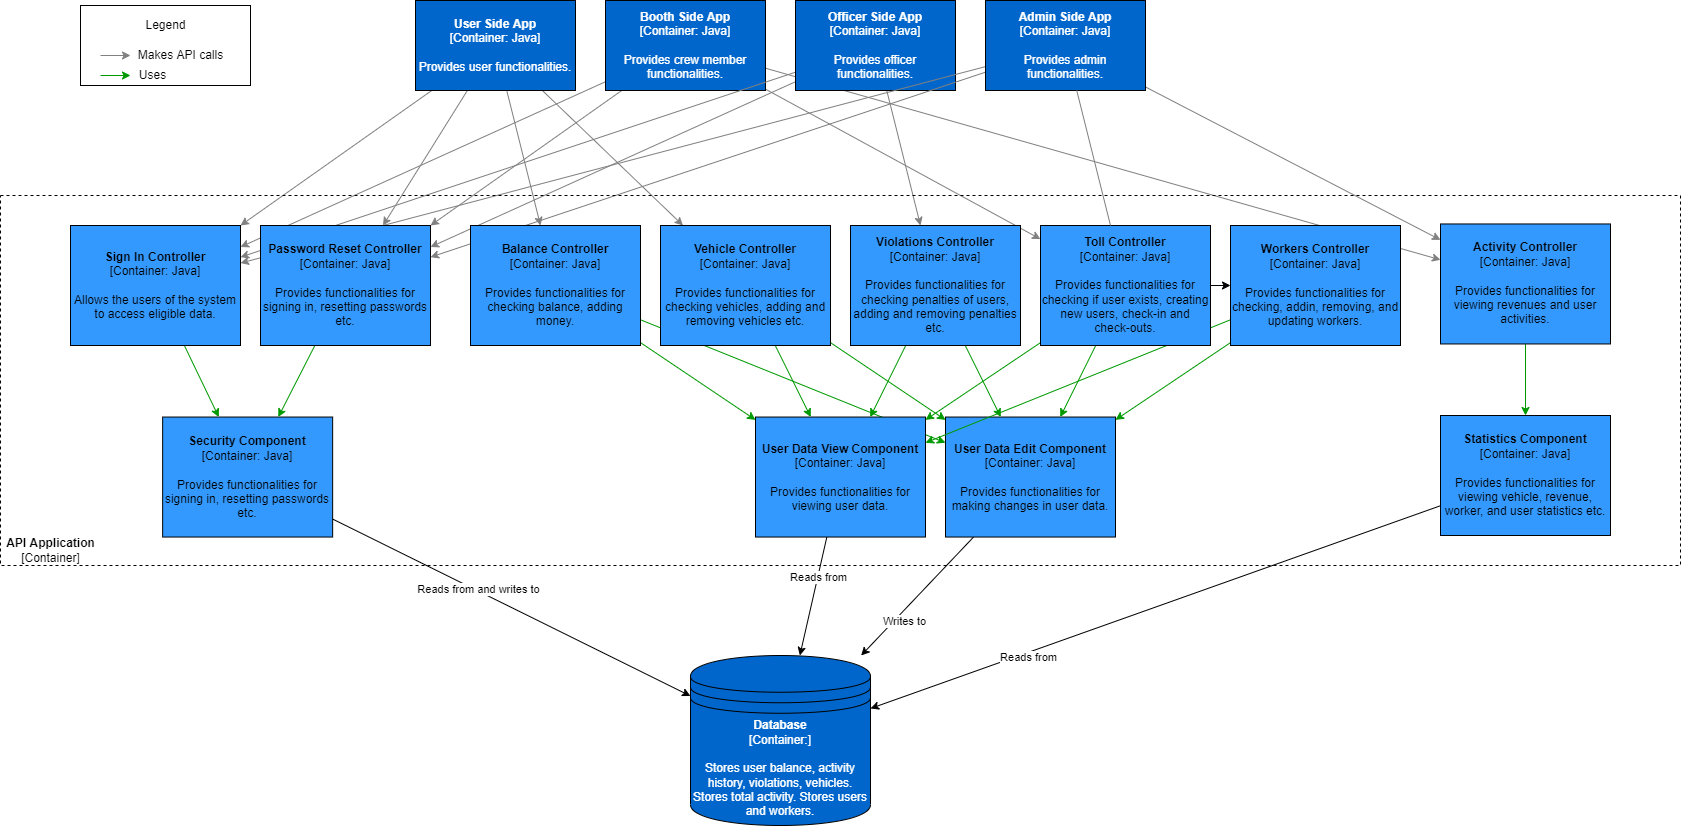

The diagram above was exported from draw.io. Its source (the exported page's mxGraphModel, read from the mxfile embedded in the PNG):
<mxGraphModel dx="1929" dy="1229" grid="1" gridSize="10" guides="1" tooltips="1" connect="1" arrows="1" fold="1" page="1" pageScale="1" pageWidth="850" pageHeight="1100" math="0" shadow="0">
  <root>
    <mxCell id="0" />
    <mxCell id="1" parent="0" />
    <mxCell id="1LVcUY6tXCSM6eIV_bNv-27" style="edgeStyle=none;rounded=0;orthogonalLoop=1;jettySize=auto;html=1;fontColor=#000000;strokeColor=#808080;" edge="1" parent="1" source="1LVcUY6tXCSM6eIV_bNv-9" target="1LVcUY6tXCSM6eIV_bNv-15">
      <mxGeometry relative="1" as="geometry" />
    </mxCell>
    <mxCell id="1LVcUY6tXCSM6eIV_bNv-35" style="edgeStyle=none;rounded=0;orthogonalLoop=1;jettySize=auto;html=1;fontColor=#000000;strokeColor=#808080;" edge="1" parent="1" source="1LVcUY6tXCSM6eIV_bNv-9" target="1LVcUY6tXCSM6eIV_bNv-26">
      <mxGeometry relative="1" as="geometry" />
    </mxCell>
    <mxCell id="1LVcUY6tXCSM6eIV_bNv-62" style="edgeStyle=none;rounded=0;orthogonalLoop=1;jettySize=auto;html=1;fontColor=#000000;strokeColor=#808080;" edge="1" parent="1" source="1LVcUY6tXCSM6eIV_bNv-9" target="1LVcUY6tXCSM6eIV_bNv-53">
      <mxGeometry relative="1" as="geometry" />
    </mxCell>
    <mxCell id="1LVcUY6tXCSM6eIV_bNv-71" style="edgeStyle=none;rounded=0;orthogonalLoop=1;jettySize=auto;html=1;fontColor=#000000;strokeColor=#808080;" edge="1" parent="1" source="1LVcUY6tXCSM6eIV_bNv-9" target="1LVcUY6tXCSM6eIV_bNv-65">
      <mxGeometry relative="1" as="geometry" />
    </mxCell>
    <mxCell id="1LVcUY6tXCSM6eIV_bNv-9" value="&lt;b&gt;User Side App&lt;/b&gt;&lt;br&gt;[Container: Java]&lt;br&gt;&lt;br&gt;Provides user functionalities." style="rounded=0;whiteSpace=wrap;html=1;fillColor=#0066CC;fontColor=#FFFFFF;" vertex="1" parent="1">
      <mxGeometry x="525" y="535" width="160" height="90" as="geometry" />
    </mxCell>
    <mxCell id="1LVcUY6tXCSM6eIV_bNv-18" style="edgeStyle=none;rounded=0;orthogonalLoop=1;jettySize=auto;html=1;fontColor=#000000;strokeColor=#808080;" edge="1" parent="1" source="1LVcUY6tXCSM6eIV_bNv-10" target="1LVcUY6tXCSM6eIV_bNv-15">
      <mxGeometry relative="1" as="geometry" />
    </mxCell>
    <mxCell id="1LVcUY6tXCSM6eIV_bNv-36" style="edgeStyle=none;rounded=0;orthogonalLoop=1;jettySize=auto;html=1;fontColor=#000000;strokeColor=#808080;" edge="1" parent="1" source="1LVcUY6tXCSM6eIV_bNv-10" target="1LVcUY6tXCSM6eIV_bNv-26">
      <mxGeometry relative="1" as="geometry" />
    </mxCell>
    <mxCell id="1LVcUY6tXCSM6eIV_bNv-78" style="edgeStyle=none;rounded=0;orthogonalLoop=1;jettySize=auto;html=1;fontColor=#000000;strokeColor=#808080;" edge="1" parent="1" source="1LVcUY6tXCSM6eIV_bNv-10" target="1LVcUY6tXCSM6eIV_bNv-76">
      <mxGeometry relative="1" as="geometry" />
    </mxCell>
    <mxCell id="1LVcUY6tXCSM6eIV_bNv-89" style="edgeStyle=none;rounded=0;orthogonalLoop=1;jettySize=auto;html=1;fontColor=#000000;strokeColor=#808080;" edge="1" parent="1" source="1LVcUY6tXCSM6eIV_bNv-10" target="1LVcUY6tXCSM6eIV_bNv-86">
      <mxGeometry relative="1" as="geometry" />
    </mxCell>
    <mxCell id="1LVcUY6tXCSM6eIV_bNv-10" value="&lt;b&gt;Booth Side App&lt;/b&gt;&lt;br&gt;[Container: Java]&lt;br&gt;&lt;br&gt;Provides crew member functionalities." style="rounded=0;whiteSpace=wrap;html=1;fillColor=#0066CC;fontColor=#FFFFFF;" vertex="1" parent="1">
      <mxGeometry x="715" y="535" width="160" height="90" as="geometry" />
    </mxCell>
    <mxCell id="1LVcUY6tXCSM6eIV_bNv-28" style="edgeStyle=none;rounded=0;orthogonalLoop=1;jettySize=auto;html=1;fontColor=#000000;strokeColor=#808080;" edge="1" parent="1" source="1LVcUY6tXCSM6eIV_bNv-11" target="1LVcUY6tXCSM6eIV_bNv-15">
      <mxGeometry relative="1" as="geometry" />
    </mxCell>
    <mxCell id="1LVcUY6tXCSM6eIV_bNv-37" style="edgeStyle=none;rounded=0;orthogonalLoop=1;jettySize=auto;html=1;fontColor=#000000;strokeColor=#808080;" edge="1" parent="1" source="1LVcUY6tXCSM6eIV_bNv-11" target="1LVcUY6tXCSM6eIV_bNv-26">
      <mxGeometry relative="1" as="geometry" />
    </mxCell>
    <mxCell id="1LVcUY6tXCSM6eIV_bNv-72" style="edgeStyle=none;rounded=0;orthogonalLoop=1;jettySize=auto;html=1;fontColor=#000000;strokeColor=#808080;" edge="1" parent="1" source="1LVcUY6tXCSM6eIV_bNv-11" target="1LVcUY6tXCSM6eIV_bNv-70">
      <mxGeometry relative="1" as="geometry" />
    </mxCell>
    <mxCell id="1LVcUY6tXCSM6eIV_bNv-11" value="&lt;b&gt;Officer Side App&lt;/b&gt;&lt;br&gt;[Container: Java]&lt;br&gt;&lt;br&gt;Provides officer functionalities." style="rounded=0;whiteSpace=wrap;html=1;fillColor=#0066CC;fontColor=#FFFFFF;" vertex="1" parent="1">
      <mxGeometry x="905" y="535" width="160" height="90" as="geometry" />
    </mxCell>
    <mxCell id="1LVcUY6tXCSM6eIV_bNv-29" style="edgeStyle=none;rounded=0;orthogonalLoop=1;jettySize=auto;html=1;fontColor=#000000;strokeColor=#808080;" edge="1" parent="1" source="1LVcUY6tXCSM6eIV_bNv-12" target="1LVcUY6tXCSM6eIV_bNv-15">
      <mxGeometry relative="1" as="geometry" />
    </mxCell>
    <mxCell id="1LVcUY6tXCSM6eIV_bNv-38" style="edgeStyle=none;rounded=0;orthogonalLoop=1;jettySize=auto;html=1;fontColor=#000000;strokeColor=#808080;" edge="1" parent="1" source="1LVcUY6tXCSM6eIV_bNv-12" target="1LVcUY6tXCSM6eIV_bNv-26">
      <mxGeometry relative="1" as="geometry" />
    </mxCell>
    <mxCell id="1LVcUY6tXCSM6eIV_bNv-79" style="edgeStyle=none;rounded=0;orthogonalLoop=1;jettySize=auto;html=1;fontColor=#000000;strokeColor=#000000;startArrow=none;" edge="1" parent="1" source="1LVcUY6tXCSM6eIV_bNv-76" target="1LVcUY6tXCSM6eIV_bNv-77">
      <mxGeometry relative="1" as="geometry" />
    </mxCell>
    <mxCell id="1LVcUY6tXCSM6eIV_bNv-88" style="edgeStyle=none;rounded=0;orthogonalLoop=1;jettySize=auto;html=1;fontColor=#000000;strokeColor=#808080;" edge="1" parent="1" source="1LVcUY6tXCSM6eIV_bNv-12" target="1LVcUY6tXCSM6eIV_bNv-86">
      <mxGeometry relative="1" as="geometry" />
    </mxCell>
    <mxCell id="1LVcUY6tXCSM6eIV_bNv-12" value="&lt;b&gt;Admin Side App&lt;/b&gt;&lt;br&gt;[Container: Java]&lt;br&gt;&lt;br&gt;Provides admin functionalities." style="rounded=0;whiteSpace=wrap;html=1;fillColor=#0066CC;fontColor=#FFFFFF;" vertex="1" parent="1">
      <mxGeometry x="1095" y="535" width="160" height="90" as="geometry" />
    </mxCell>
    <mxCell id="1LVcUY6tXCSM6eIV_bNv-13" value="&lt;b&gt;Database&lt;/b&gt;&lt;br&gt;[Container:]&lt;br&gt;&lt;br&gt;Stores user balance, activity history, violations, vehicles. Stores total activity. Stores users and workers." style="shape=datastore;whiteSpace=wrap;html=1;fontColor=#FFFFFF;fillColor=#0066CC;" vertex="1" parent="1">
      <mxGeometry x="800" y="1190" width="180" height="170" as="geometry" />
    </mxCell>
    <mxCell id="1LVcUY6tXCSM6eIV_bNv-16" style="rounded=0;orthogonalLoop=1;jettySize=auto;html=1;fontColor=#000000;" edge="1" parent="1" source="1LVcUY6tXCSM6eIV_bNv-14" target="1LVcUY6tXCSM6eIV_bNv-13">
      <mxGeometry relative="1" as="geometry" />
    </mxCell>
    <mxCell id="1LVcUY6tXCSM6eIV_bNv-17" value="Reads from and writes to" style="edgeLabel;html=1;align=center;verticalAlign=middle;resizable=0;points=[];fontColor=#000000;" vertex="1" connectable="0" parent="1LVcUY6tXCSM6eIV_bNv-16">
      <mxGeometry x="-0.2015" y="2" relative="1" as="geometry">
        <mxPoint as="offset" />
      </mxGeometry>
    </mxCell>
    <mxCell id="1LVcUY6tXCSM6eIV_bNv-14" value="&lt;b&gt;Security Component&lt;/b&gt;&lt;br&gt;[Container: Java]&lt;br&gt;&lt;br&gt;Provides functionalities for signing in, resetting passwords etc." style="rounded=0;whiteSpace=wrap;html=1;fontColor=#000000;fillColor=#3399FF;" vertex="1" parent="1">
      <mxGeometry x="272.15" y="951.54" width="170" height="120" as="geometry" />
    </mxCell>
    <mxCell id="1LVcUY6tXCSM6eIV_bNv-34" value="" style="edgeStyle=none;rounded=0;orthogonalLoop=1;jettySize=auto;html=1;fontColor=#000000;strokeColor=#009900;" edge="1" parent="1" source="1LVcUY6tXCSM6eIV_bNv-15" target="1LVcUY6tXCSM6eIV_bNv-14">
      <mxGeometry relative="1" as="geometry" />
    </mxCell>
    <mxCell id="1LVcUY6tXCSM6eIV_bNv-15" value="&lt;b&gt;Sign In Controller&lt;/b&gt;&lt;br&gt;[Container: Java]&lt;br&gt;&lt;br&gt;Allows the users of the system to access eligible data." style="rounded=0;whiteSpace=wrap;html=1;fontColor=#000000;fillColor=#3399FF;" vertex="1" parent="1">
      <mxGeometry x="180" y="760" width="170" height="120" as="geometry" />
    </mxCell>
    <mxCell id="1LVcUY6tXCSM6eIV_bNv-47" style="edgeStyle=none;rounded=0;orthogonalLoop=1;jettySize=auto;html=1;fontColor=#000000;strokeColor=#009900;" edge="1" parent="1" source="1LVcUY6tXCSM6eIV_bNv-26" target="1LVcUY6tXCSM6eIV_bNv-14">
      <mxGeometry relative="1" as="geometry" />
    </mxCell>
    <mxCell id="1LVcUY6tXCSM6eIV_bNv-26" value="&lt;b&gt;Password Reset Controller&lt;/b&gt;&lt;br&gt;[Container: Java]&lt;br&gt;&lt;br&gt;Provides functionalities for signing in, resetting passwords etc." style="rounded=0;whiteSpace=wrap;html=1;fontColor=#000000;fillColor=#3399FF;" vertex="1" parent="1">
      <mxGeometry x="370" y="760" width="170" height="120" as="geometry" />
    </mxCell>
    <mxCell id="1LVcUY6tXCSM6eIV_bNv-49" value="&lt;b&gt;&lt;br&gt;&lt;/b&gt;" style="rounded=0;whiteSpace=wrap;html=1;fontColor=#000000;fillColor=#FFFFFF;" vertex="1" parent="1">
      <mxGeometry x="190" y="540" width="170" height="80" as="geometry" />
    </mxCell>
    <mxCell id="1LVcUY6tXCSM6eIV_bNv-50" style="edgeStyle=none;rounded=0;orthogonalLoop=1;jettySize=auto;html=1;fontColor=#000000;strokeColor=#808080;" edge="1" parent="1">
      <mxGeometry relative="1" as="geometry">
        <mxPoint x="210" y="590" as="sourcePoint" />
        <mxPoint x="240" y="590" as="targetPoint" />
      </mxGeometry>
    </mxCell>
    <mxCell id="1LVcUY6tXCSM6eIV_bNv-51" value="Makes API calls" style="text;html=1;align=center;verticalAlign=middle;resizable=0;points=[];autosize=1;strokeColor=none;fillColor=none;fontColor=#000000;" vertex="1" parent="1">
      <mxGeometry x="240" y="580" width="100" height="20" as="geometry" />
    </mxCell>
    <mxCell id="1LVcUY6tXCSM6eIV_bNv-56" style="edgeStyle=none;rounded=0;orthogonalLoop=1;jettySize=auto;html=1;fontColor=#000000;strokeColor=#009900;" edge="1" parent="1" source="1LVcUY6tXCSM6eIV_bNv-53" target="1LVcUY6tXCSM6eIV_bNv-54">
      <mxGeometry relative="1" as="geometry" />
    </mxCell>
    <mxCell id="1LVcUY6tXCSM6eIV_bNv-57" style="edgeStyle=none;rounded=0;orthogonalLoop=1;jettySize=auto;html=1;fontColor=#000000;strokeColor=#009900;" edge="1" parent="1" source="1LVcUY6tXCSM6eIV_bNv-53" target="1LVcUY6tXCSM6eIV_bNv-55">
      <mxGeometry relative="1" as="geometry" />
    </mxCell>
    <mxCell id="1LVcUY6tXCSM6eIV_bNv-53" value="&lt;b&gt;Balance Controller&lt;/b&gt;&lt;br&gt;[Container: Java]&lt;br&gt;&lt;br&gt;Provides functionalities for checking balance, adding money." style="rounded=0;whiteSpace=wrap;html=1;fontColor=#000000;fillColor=#3399FF;" vertex="1" parent="1">
      <mxGeometry x="580" y="760" width="170" height="120" as="geometry" />
    </mxCell>
    <mxCell id="1LVcUY6tXCSM6eIV_bNv-58" style="edgeStyle=none;rounded=0;orthogonalLoop=1;jettySize=auto;html=1;fontColor=#000000;strokeColor=#000000;" edge="1" parent="1" source="1LVcUY6tXCSM6eIV_bNv-54" target="1LVcUY6tXCSM6eIV_bNv-13">
      <mxGeometry relative="1" as="geometry" />
    </mxCell>
    <mxCell id="1LVcUY6tXCSM6eIV_bNv-59" value="Reads from" style="edgeLabel;html=1;align=center;verticalAlign=middle;resizable=0;points=[];fontColor=#000000;" vertex="1" connectable="0" parent="1LVcUY6tXCSM6eIV_bNv-58">
      <mxGeometry x="-0.3572" relative="1" as="geometry">
        <mxPoint x="-1" as="offset" />
      </mxGeometry>
    </mxCell>
    <mxCell id="1LVcUY6tXCSM6eIV_bNv-54" value="&lt;b&gt;User Data View Component&lt;/b&gt;&lt;br&gt;[Container: Java]&lt;br&gt;&lt;br&gt;Provides functionalities for viewing user data." style="rounded=0;whiteSpace=wrap;html=1;fontColor=#000000;fillColor=#3399FF;" vertex="1" parent="1">
      <mxGeometry x="865" y="951.54" width="170" height="120" as="geometry" />
    </mxCell>
    <mxCell id="1LVcUY6tXCSM6eIV_bNv-60" style="edgeStyle=none;rounded=0;orthogonalLoop=1;jettySize=auto;html=1;fontColor=#000000;strokeColor=#000000;" edge="1" parent="1" source="1LVcUY6tXCSM6eIV_bNv-55" target="1LVcUY6tXCSM6eIV_bNv-13">
      <mxGeometry relative="1" as="geometry" />
    </mxCell>
    <mxCell id="1LVcUY6tXCSM6eIV_bNv-61" value="Writes to" style="edgeLabel;html=1;align=center;verticalAlign=middle;resizable=0;points=[];fontColor=#000000;" vertex="1" connectable="0" parent="1LVcUY6tXCSM6eIV_bNv-60">
      <mxGeometry x="0.3217" y="6" relative="1" as="geometry">
        <mxPoint as="offset" />
      </mxGeometry>
    </mxCell>
    <mxCell id="1LVcUY6tXCSM6eIV_bNv-55" value="&lt;b&gt;User Data Edit Component&lt;/b&gt;&lt;br&gt;[Container: Java]&lt;br&gt;&lt;br&gt;Provides functionalities for making changes in user data." style="rounded=0;whiteSpace=wrap;html=1;fontColor=#000000;fillColor=#3399FF;" vertex="1" parent="1">
      <mxGeometry x="1055" y="951.54" width="170" height="120" as="geometry" />
    </mxCell>
    <mxCell id="1LVcUY6tXCSM6eIV_bNv-66" style="edgeStyle=none;rounded=0;orthogonalLoop=1;jettySize=auto;html=1;fontColor=#000000;strokeColor=#009900;" edge="1" parent="1" source="1LVcUY6tXCSM6eIV_bNv-65" target="1LVcUY6tXCSM6eIV_bNv-54">
      <mxGeometry relative="1" as="geometry" />
    </mxCell>
    <mxCell id="1LVcUY6tXCSM6eIV_bNv-67" style="edgeStyle=none;rounded=0;orthogonalLoop=1;jettySize=auto;html=1;fontColor=#000000;strokeColor=#009900;" edge="1" parent="1" source="1LVcUY6tXCSM6eIV_bNv-65" target="1LVcUY6tXCSM6eIV_bNv-55">
      <mxGeometry relative="1" as="geometry" />
    </mxCell>
    <mxCell id="1LVcUY6tXCSM6eIV_bNv-65" value="&lt;b&gt;Vehicle Controller&lt;/b&gt;&lt;br&gt;[Container: Java]&lt;br&gt;&lt;br&gt;Provides functionalities for checking vehicles, adding and removing vehicles etc." style="rounded=0;whiteSpace=wrap;html=1;fontColor=#000000;fillColor=#3399FF;" vertex="1" parent="1">
      <mxGeometry x="770" y="760" width="170" height="120" as="geometry" />
    </mxCell>
    <mxCell id="1LVcUY6tXCSM6eIV_bNv-73" style="edgeStyle=none;rounded=0;orthogonalLoop=1;jettySize=auto;html=1;fontColor=#000000;strokeColor=#009900;" edge="1" parent="1" source="1LVcUY6tXCSM6eIV_bNv-70" target="1LVcUY6tXCSM6eIV_bNv-54">
      <mxGeometry relative="1" as="geometry" />
    </mxCell>
    <mxCell id="1LVcUY6tXCSM6eIV_bNv-75" style="edgeStyle=none;rounded=0;orthogonalLoop=1;jettySize=auto;html=1;fontColor=#000000;strokeColor=#009900;" edge="1" parent="1" source="1LVcUY6tXCSM6eIV_bNv-70" target="1LVcUY6tXCSM6eIV_bNv-55">
      <mxGeometry relative="1" as="geometry" />
    </mxCell>
    <mxCell id="1LVcUY6tXCSM6eIV_bNv-70" value="&lt;b&gt;Violations Controller&lt;/b&gt;&lt;br&gt;[Container: Java]&lt;br&gt;&lt;br&gt;Provides functionalities for checking penalties of users, adding and removing penalties etc." style="rounded=0;whiteSpace=wrap;html=1;fontColor=#000000;fillColor=#3399FF;" vertex="1" parent="1">
      <mxGeometry x="960" y="760" width="170" height="120" as="geometry" />
    </mxCell>
    <mxCell id="1LVcUY6tXCSM6eIV_bNv-80" style="edgeStyle=none;rounded=0;orthogonalLoop=1;jettySize=auto;html=1;fontColor=#000000;strokeColor=#009900;" edge="1" parent="1" source="1LVcUY6tXCSM6eIV_bNv-76" target="1LVcUY6tXCSM6eIV_bNv-54">
      <mxGeometry relative="1" as="geometry" />
    </mxCell>
    <mxCell id="1LVcUY6tXCSM6eIV_bNv-81" style="edgeStyle=none;rounded=0;orthogonalLoop=1;jettySize=auto;html=1;fontColor=#000000;strokeColor=#009900;" edge="1" parent="1" source="1LVcUY6tXCSM6eIV_bNv-76" target="1LVcUY6tXCSM6eIV_bNv-55">
      <mxGeometry relative="1" as="geometry" />
    </mxCell>
    <mxCell id="1LVcUY6tXCSM6eIV_bNv-82" style="edgeStyle=none;rounded=0;orthogonalLoop=1;jettySize=auto;html=1;fontColor=#000000;strokeColor=#009900;" edge="1" parent="1" source="1LVcUY6tXCSM6eIV_bNv-77" target="1LVcUY6tXCSM6eIV_bNv-54">
      <mxGeometry relative="1" as="geometry" />
    </mxCell>
    <mxCell id="1LVcUY6tXCSM6eIV_bNv-83" style="edgeStyle=none;rounded=0;orthogonalLoop=1;jettySize=auto;html=1;fontColor=#000000;strokeColor=#009900;" edge="1" parent="1" source="1LVcUY6tXCSM6eIV_bNv-77" target="1LVcUY6tXCSM6eIV_bNv-55">
      <mxGeometry relative="1" as="geometry" />
    </mxCell>
    <mxCell id="1LVcUY6tXCSM6eIV_bNv-77" value="&lt;b&gt;Workers Controller&lt;/b&gt;&lt;br&gt;[Container: Java]&lt;br&gt;&lt;br&gt;Provides functionalities for checking, addin, removing, and updating workers." style="rounded=0;whiteSpace=wrap;html=1;fontColor=#000000;fillColor=#3399FF;" vertex="1" parent="1">
      <mxGeometry x="1340" y="760" width="170" height="120" as="geometry" />
    </mxCell>
    <mxCell id="1LVcUY6tXCSM6eIV_bNv-90" style="edgeStyle=none;rounded=0;orthogonalLoop=1;jettySize=auto;html=1;fontColor=#000000;strokeColor=#000000;" edge="1" parent="1" source="1LVcUY6tXCSM6eIV_bNv-85" target="1LVcUY6tXCSM6eIV_bNv-13">
      <mxGeometry relative="1" as="geometry" />
    </mxCell>
    <mxCell id="1LVcUY6tXCSM6eIV_bNv-91" value="Reads from" style="edgeLabel;html=1;align=center;verticalAlign=middle;resizable=0;points=[];fontColor=#000000;" vertex="1" connectable="0" parent="1LVcUY6tXCSM6eIV_bNv-90">
      <mxGeometry x="0.4535" y="3" relative="1" as="geometry">
        <mxPoint as="offset" />
      </mxGeometry>
    </mxCell>
    <mxCell id="1LVcUY6tXCSM6eIV_bNv-85" value="&lt;b&gt;Statistics Component&lt;/b&gt;&lt;br&gt;[Container: Java]&lt;br&gt;&lt;br&gt;Provides functionalities for viewing vehicle, revenue, worker, and user statistics etc." style="rounded=0;whiteSpace=wrap;html=1;fontColor=#000000;fillColor=#3399FF;" vertex="1" parent="1">
      <mxGeometry x="1550" y="950" width="170" height="120" as="geometry" />
    </mxCell>
    <mxCell id="1LVcUY6tXCSM6eIV_bNv-87" style="edgeStyle=none;rounded=0;orthogonalLoop=1;jettySize=auto;html=1;fontColor=#000000;strokeColor=#009900;" edge="1" parent="1" source="1LVcUY6tXCSM6eIV_bNv-86" target="1LVcUY6tXCSM6eIV_bNv-85">
      <mxGeometry relative="1" as="geometry" />
    </mxCell>
    <mxCell id="1LVcUY6tXCSM6eIV_bNv-86" value="&lt;b&gt;Activity Controller&lt;/b&gt;&lt;br&gt;[Container: Java]&lt;br&gt;&lt;br&gt;Provides functionalities for viewing revenues and user activities." style="rounded=0;whiteSpace=wrap;html=1;fontColor=#000000;fillColor=#3399FF;" vertex="1" parent="1">
      <mxGeometry x="1550" y="758.46" width="170" height="120" as="geometry" />
    </mxCell>
    <mxCell id="1LVcUY6tXCSM6eIV_bNv-76" value="&lt;b&gt;Toll Controller&lt;/b&gt;&lt;br&gt;[Container: Java]&lt;br&gt;&lt;br&gt;Provides functionalities for checking if user exists, creating new users, check-in and check-outs." style="rounded=0;whiteSpace=wrap;html=1;fontColor=#000000;fillColor=#3399FF;" vertex="1" parent="1">
      <mxGeometry x="1150" y="760" width="170" height="120" as="geometry" />
    </mxCell>
    <mxCell id="1LVcUY6tXCSM6eIV_bNv-92" value="" style="edgeStyle=none;rounded=0;orthogonalLoop=1;jettySize=auto;html=1;fontColor=#000000;strokeColor=#808080;endArrow=none;" edge="1" parent="1" source="1LVcUY6tXCSM6eIV_bNv-12" target="1LVcUY6tXCSM6eIV_bNv-76">
      <mxGeometry relative="1" as="geometry">
        <mxPoint x="1050.164835164835" y="590" as="sourcePoint" />
        <mxPoint x="1284.7802197802198" y="940" as="targetPoint" />
      </mxGeometry>
    </mxCell>
    <mxCell id="1LVcUY6tXCSM6eIV_bNv-93" style="edgeStyle=none;rounded=0;orthogonalLoop=1;jettySize=auto;html=1;fontColor=#000000;strokeColor=#009900;" edge="1" parent="1">
      <mxGeometry relative="1" as="geometry">
        <mxPoint x="210" y="610" as="sourcePoint" />
        <mxPoint x="240" y="610" as="targetPoint" />
      </mxGeometry>
    </mxCell>
    <mxCell id="1LVcUY6tXCSM6eIV_bNv-94" value="Uses" style="text;html=1;align=center;verticalAlign=middle;resizable=0;points=[];autosize=1;strokeColor=none;fillColor=none;fontColor=#000000;" vertex="1" parent="1">
      <mxGeometry x="242.15" y="600" width="40" height="20" as="geometry" />
    </mxCell>
    <mxCell id="1LVcUY6tXCSM6eIV_bNv-95" value="Legend" style="text;html=1;align=center;verticalAlign=middle;resizable=0;points=[];autosize=1;strokeColor=none;fillColor=none;fontColor=#000000;" vertex="1" parent="1">
      <mxGeometry x="245" y="550" width="60" height="20" as="geometry" />
    </mxCell>
    <mxCell id="1LVcUY6tXCSM6eIV_bNv-97" value="&lt;b&gt;API Application&lt;/b&gt;&lt;br&gt;[Container]" style="text;html=1;align=center;verticalAlign=middle;resizable=0;points=[];autosize=1;strokeColor=none;fillColor=none;fontColor=#000000;" vertex="1" parent="1">
      <mxGeometry x="110" y="1070" width="100" height="30" as="geometry" />
    </mxCell>
    <mxCell id="1LVcUY6tXCSM6eIV_bNv-98" value="" style="rounded=0;whiteSpace=wrap;html=1;fontColor=#000000;fillColor=none;dashed=1;" vertex="1" parent="1">
      <mxGeometry x="110" y="730" width="1680" height="370" as="geometry" />
    </mxCell>
  </root>
</mxGraphModel>